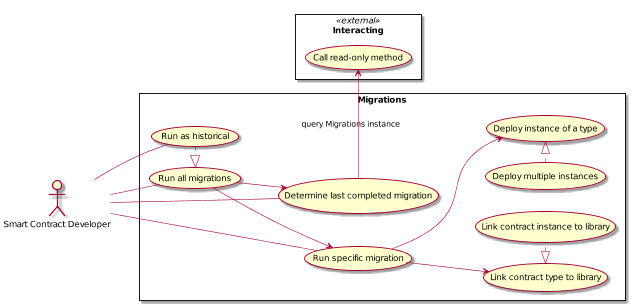

The diagram above was rendered by PlantUML. Its source (embedded in the PNG):
@startuml
scale 0.60
left to right direction

:Smart Contract Developer: as :Developer:

rectangle Interacting << external >> {
  (Call read-only method) as (Call)
}

rectangle Migrations {
  (Run all migrations) as (RunMigrations)
  (Run specific migration) as (RunSpecific)

  RunMigrations --> RunSpecific

  (Run as historical) as (RunHistorical)
  RunHistorical .|> RunMigrations

  (Determine last completed migration) as (DetermineLastCompleted)

  DetermineLastCompleted -> Call : query Migrations instance

  RunMigrations --> DetermineLastCompleted

  (Link contract type to library) as (LinkType)
  (Link contract instance to library) as (LinkInstance)
  LinkInstance .left.|> LinkType

  RunSpecific --> LinkType

  (Deploy instance of a type) as (DeployInstance)
  (Deploy multiple instances) as (MultipleInstances)
  MultipleInstances .|> DeployInstance

  RunSpecific --> DeployInstance
}

Developer -- RunMigrations
Developer -- RunSpecific
Developer -- RunHistorical
Developer -- DetermineLastCompleted

@enduml